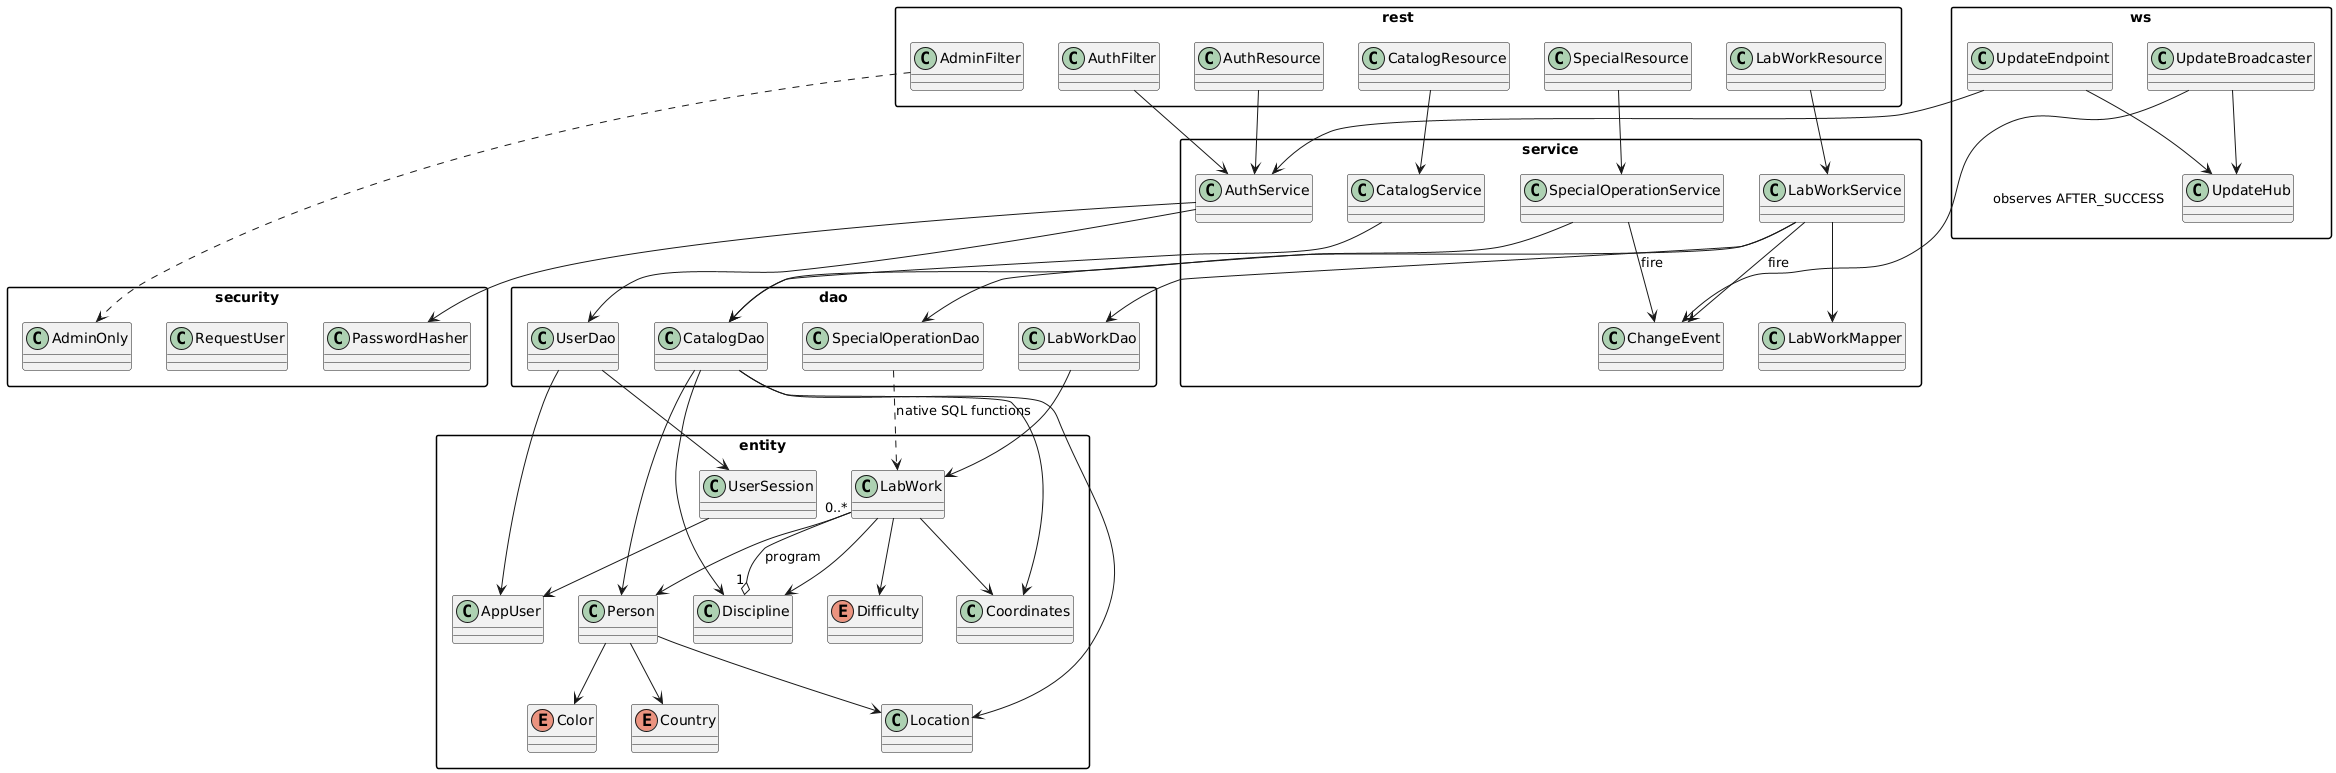

The diagram above was rendered by PlantUML. Its source (embedded in the PNG):
@startuml
skinparam classAttributeIconSize 0
skinparam packageStyle rectangle

package "entity" {
  class LabWork
  class Coordinates
  class Discipline
  class Person
  class Location
  enum Difficulty
  enum Color
  enum Country
  class AppUser
  class UserSession
}

package "dao" {
  class LabWorkDao
  class CatalogDao
  class UserDao
  class SpecialOperationDao
}

package "service" {
  class LabWorkService
  class CatalogService
  class AuthService
  class SpecialOperationService
  class LabWorkMapper
  class ChangeEvent
}

package "rest" {
  class LabWorkResource
  class CatalogResource
  class AuthResource
  class SpecialResource
  class AuthFilter
  class AdminFilter
}

package "ws" {
  class UpdateEndpoint
  class UpdateHub
  class UpdateBroadcaster
}

package "security" {
  class PasswordHasher
  class RequestUser
  class AdminOnly
}

LabWork --> Coordinates
LabWork --> Discipline
LabWork --> Person
LabWork --> Difficulty
Person --> Location
Person --> Color
Person --> Country
Discipline "1" o-- "0..*" LabWork : program

LabWorkDao --> LabWork
CatalogDao --> Coordinates
CatalogDao --> Discipline
CatalogDao --> Person
CatalogDao --> Location
UserDao --> AppUser
UserDao --> UserSession
SpecialOperationDao ..> LabWork : native SQL functions

LabWorkService --> LabWorkDao
LabWorkService --> CatalogDao
LabWorkService --> LabWorkMapper
LabWorkService --> ChangeEvent : fire
CatalogService --> CatalogDao
AuthService --> UserDao
AuthService --> PasswordHasher
SpecialOperationService --> SpecialOperationDao
SpecialOperationService --> ChangeEvent : fire

LabWorkResource --> LabWorkService
CatalogResource --> CatalogService
AuthResource --> AuthService
SpecialResource --> SpecialOperationService
AuthFilter --> AuthService
AdminFilter ..> AdminOnly

UpdateEndpoint --> AuthService
UpdateEndpoint --> UpdateHub
UpdateBroadcaster --> UpdateHub
UpdateBroadcaster --> ChangeEvent : observes AFTER_SUCCESS
UserSession --> AppUser
@enduml